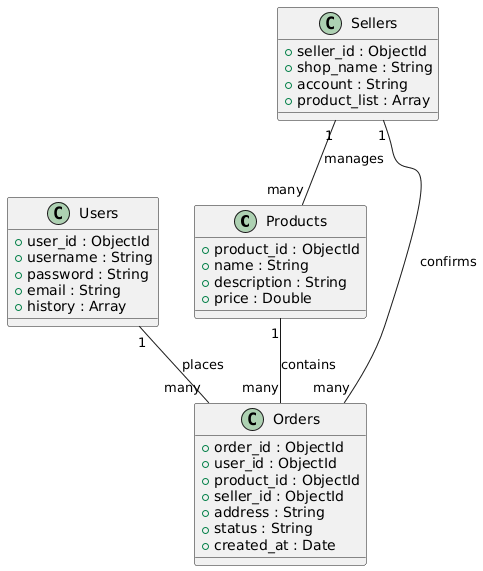

The diagram above was rendered by PlantUML. Its source (embedded in the PNG):
@startuml
top to bottom direction

class Products {
  + product_id : ObjectId
  + name : String
  + description : String
  + price : Double
}

class Orders {
  + order_id : ObjectId
  + user_id : ObjectId
  + product_id : ObjectId
  + seller_id : ObjectId
  + address : String
  + status : String
  + created_at : Date
}

class Users {
  + user_id : ObjectId
  + username : String
  + password : String
  + email : String
  + history : Array
}

class Sellers {
  + seller_id : ObjectId
  + shop_name : String
  + account : String
  + product_list : Array
}

' Quan hệ giữa các collection
Users "1" -- "many" Orders : places
Products "1" -- "many" Orders : contains
Sellers "1" -- "many" Products : manages
Sellers "1" -- "many" Orders : confirms
@enduml